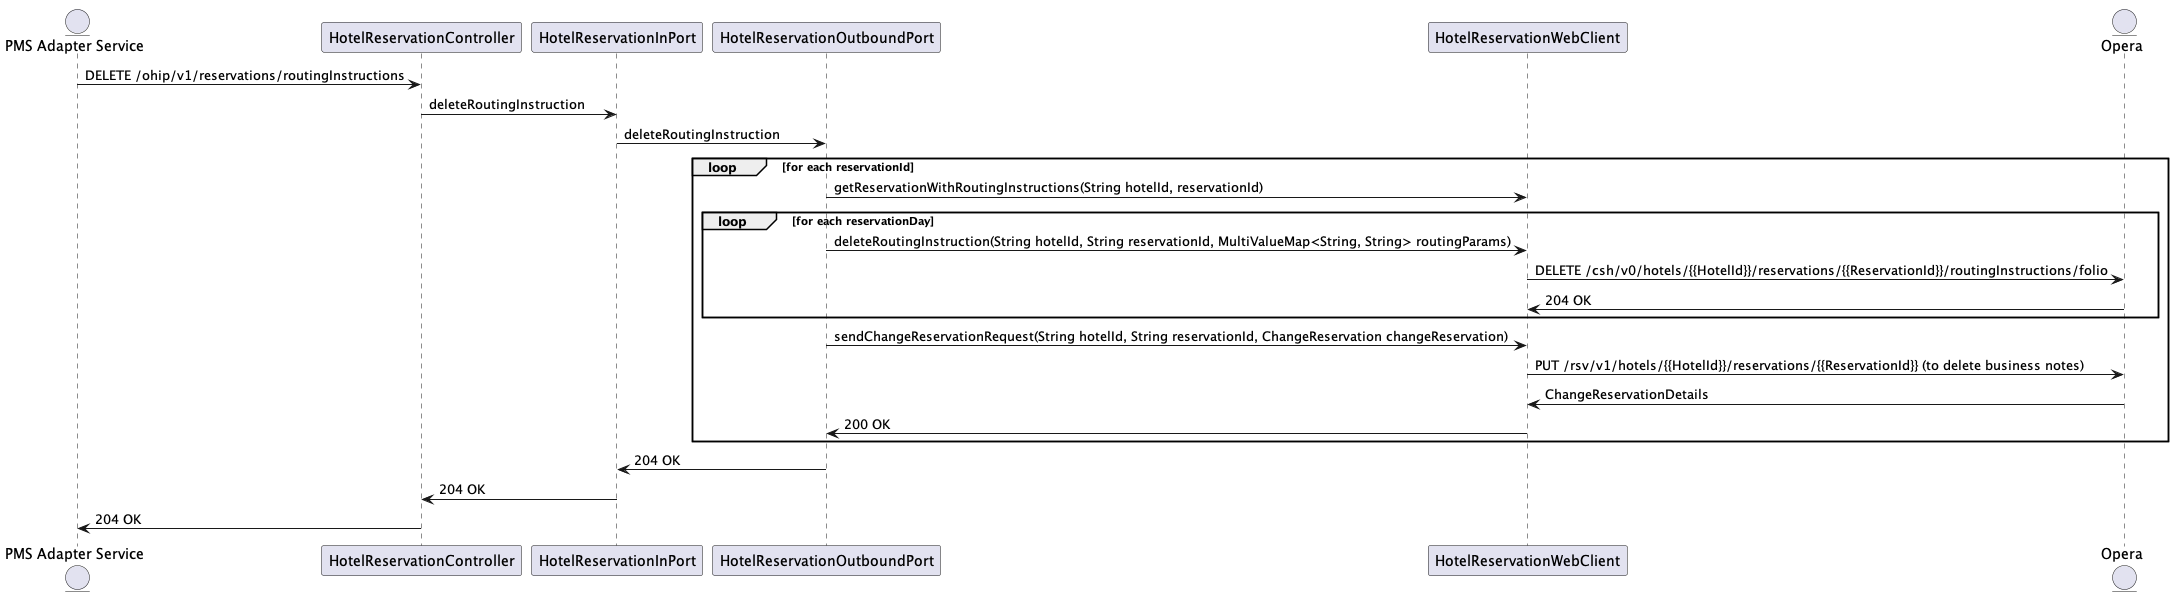

The diagram above was rendered by PlantUML. Its source (embedded in the PNG):
@startuml
entity "PMS Adapter Service" as PMS
participant HotelReservationController as Controller
participant HotelReservationInPort as InboundPort
participant HotelReservationOutboundPort as OutboundPort
participant HotelReservationWebClient as Webclient
entity Opera as opera

PMS -> Controller: DELETE /ohip/v1/reservations/routingInstructions
Controller -> InboundPort: deleteRoutingInstruction
InboundPort -> OutboundPort: deleteRoutingInstruction

loop for each reservationId
    OutboundPort -> Webclient: getReservationWithRoutingInstructions(String hotelId, reservationId)

    loop for each reservationDay
        OutboundPort -> Webclient:deleteRoutingInstruction(String hotelId, String reservationId, MultiValueMap<String, String> routingParams)
        Webclient -> opera: DELETE /csh/v0/hotels/{{HotelId}}/reservations/{{ReservationId}}/routingInstructions/folio
        Webclient <- opera: 204 OK
    end
    OutboundPort -> Webclient: sendChangeReservationRequest(String hotelId, String reservationId, ChangeReservation changeReservation)
    Webclient -> opera: PUT /rsv/v1/hotels/{{HotelId}}/reservations/{{ReservationId}} (to delete business notes)
    Webclient <- opera: ChangeReservationDetails
    OutboundPort <- Webclient:200 OK
end

InboundPort <- OutboundPort: 204 OK
Controller <- InboundPort: 204 OK
PMS <- Controller: 204 OK
@enduml